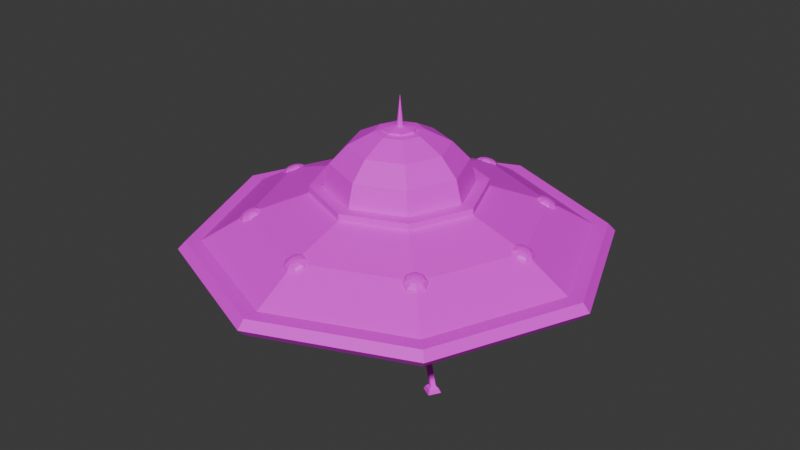 # Source: Nave.blend  (saved by Blender 4.0.36; exported with 4.5.12 LTS)
import bpy
from mathutils import Matrix  # noqa: F401  (used for matrix-valued properties, if any)

bpy.ops.wm.read_factory_settings(use_empty=True)
scene = bpy.context.scene
scene.name = 'Scene'

# ---- collections
col_collection = bpy.data.collections.new('Collection'); scene.collection.children.link(col_collection)

# ---- images (referenced by path relative to the original .blend; pixels are not part of the script)
import os
ASSET_DIR = os.environ.get("B2B_ASSET_DIR", "")  # directory of the original .blend (textures are referenced by path, not embedded)
HERE = os.path.dirname(os.path.abspath(__file__))  # packed textures are extracted next to this script under _unpacked/

def load_image(name, relpath, width, height, colorspace="sRGB"):
    """Load a texture the original file referenced (path relative to the .blend, or extracted next to this script)."""
    p = next((c for c in (os.path.join(HERE, relpath), os.path.join(ASSET_DIR, relpath)) if relpath and os.path.exists(c)), "")
    if p:
        img = bpy.data.images.load(p, check_existing=True)
        img.name = name
    else:  # same state as the original file: an image datablock whose file is absent (Cycles renders it pink)
        img = bpy.data.images.new(name, width, height)
        img.source = "FILE"
        img.filepath = "//" + (relpath or name)
    img.colorspace_settings.name = colorspace
    return img
img_blendeto = load_image('blendeTo', 'ShipTexture.jpg', 1024, 1024, 'sRGB')

# ---- materials (node trees are filled in below, after node groups)
mat_newcomb = bpy.data.materials.new('NewComb')

# ---- material node trees
mat_newcomb.use_nodes = True; mat_newcomb.node_tree.nodes.clear()
_N = mat_newcomb.node_tree.nodes; _L = mat_newcomb.node_tree.links
n0 = _N.new('ShaderNodeBsdfPrincipled'); n0.name = 'Principled BSDF'; n0.location = (10, 300)
n0.inputs[3].default_value = 1.45
n1 = _N.new('ShaderNodeOutputMaterial'); n1.name = 'Material Output'; n1.location = (300, 300)
n2 = _N.new('ShaderNodeTexImage'); n2.name = 'Image Texture'; n2.location = (-305, 273)
n2.image = img_blendeto
_L.new(n0.outputs[0], n1.inputs[0])
_L.new(n2.outputs[0], n0.inputs[0])
n1.is_active_output = True

# ---- world
world_world = bpy.data.worlds.new('World'); scene.world = world_world
world_world.use_nodes = True; world_world.node_tree.nodes.clear()
_N = world_world.node_tree.nodes; _L = world_world.node_tree.links
n0 = _N.new('ShaderNodeOutputWorld'); n0.name = 'World Output'; n0.location = (300, 300)
n1 = _N.new('ShaderNodeBackground'); n1.name = 'Background'; n1.location = (10, 300)
n1.inputs[0].default_value = (0.05088, 0.05088, 0.05088, 1.0)
_L.new(n1.outputs[0], n0.inputs[0])
n0.is_active_output = True
world_world.color = (0.05088, 0.05088, 0.05088)
world_world.use_sun_shadow = False
world_world.sun_shadow_jitter_overblur = 0.0

# ---- meshes
me_flying_sacuer = bpy.data.meshes.new('flying sacuer')
me_flying_sacuer.from_pydata([(1.961, 1.961, 1.623), (0.0, 2.773, 1.623), (-1.961, 1.961, 1.623), (-2.773, -8.916e-09, 1.623), (-1.961, -1.961, 1.623), (0.0, -2.773, 1.623), (1.961, -1.961, 1.623), (2.773, -8.916e-09, 1.623), (1.961, 1.961, 1.86), (0.0, 2.773, 1.86), (-1.961, 1.961, 1.86), (-2.773, 8.916e-09, 1.86), (-1.961, -1.961, 1.86), (0.0, -2.773, 1.86), (1.961, -1.961, 1.86), (2.773, 8.916e-09, 1.86), (0.6197, 0.6197, 1.035), (0.0, 0.8764, 1.035), (0.0, -5.331e-08, 1.035), (-0.6197, 0.6197, 1.035), (-0.8764, -5.331e-08, 1.035), (-0.6197, -0.6197, 1.035), (0.0, -0.8764, 1.035), (0.6197, -0.6197, 1.035), (0.8764, -5.331e-08, 1.035), (0.8876, 0.8876, 2.533), (0.0, 1.255, 2.533), (-0.8876, 0.8876, 2.533), (-1.255, 5.977e-08, 2.533), (-0.8876, -0.8876, 2.533), (0.0, -1.255, 2.533), (0.8876, -0.8876, 2.533), (1.255, 5.977e-08, 2.533), (0.7596, 0.7596, 2.533), (0.0, 1.074, 2.533), (-0.7596, 0.7596, 2.533), (-1.074, 5.977e-08, 2.533), (-0.7596, -0.7596, 2.533), (0.0, -1.074, 2.533), (0.7596, -0.7596, 2.533), (1.074, 5.977e-08, 2.533), (0.8876, 0.8876, 2.63), (0.0, 1.255, 2.63), (0.0, 1.074, 2.63), (0.7596, 0.7596, 2.63), (-0.8876, 0.8876, 2.63), (-0.7596, 0.7596, 2.63), (-1.255, 6.709e-08, 2.63), (-1.074, 6.709e-08, 2.63), (-0.8876, -0.8876, 2.63), (-0.7596, -0.7596, 2.63), (0.0, -1.255, 2.63), (0.0, -1.074, 2.63), (0.8876, -0.8876, 2.63), (0.7596, -0.7596, 2.63), (1.255, 6.709e-08, 2.63), (1.074, 6.709e-08, 2.63), (-1.476, -1.476, 2.259), (-2.088, 3.908e-08, 2.259), (-1.476, 1.476, 2.259), (0.0, 2.088, 2.259), (1.476, 1.476, 2.259), (2.088, 3.908e-08, 2.259), (1.476, -1.476, 2.259), (0.0, -2.088, 2.259), (2.116, 2.116, 1.623), (0.0, 2.993, 1.623), (0.0, 2.993, 1.86), (2.116, 2.116, 1.86), (-2.116, 2.116, 1.623), (-2.116, 2.116, 1.86), (-2.993, -8.916e-09, 1.623), (-2.993, 8.916e-09, 1.86), (-2.116, -2.116, 1.623), (-2.116, -2.116, 1.86), (0.0, -2.993, 1.623), (0.0, -2.993, 1.86), (2.116, -2.116, 1.623), (2.116, -2.116, 1.86), (2.993, -8.916e-09, 1.623), (2.993, 8.916e-09, 1.86), (0.0, 3.103, 1.742), (2.194, 2.194, 1.742), (3.103, 0.0, 1.742), (2.194, -2.194, 1.742), (0.0, -3.103, 1.742), (-2.194, -2.194, 1.742), (-3.103, 0.0, 1.742), (-2.194, 2.194, 1.742), (1.393, 1.393, 1.305), (0.0, 1.97, 1.305), (-1.393, 1.393, 1.305), (-1.97, -3.296e-08, 1.305), (-1.393, -1.393, 1.305), (0.0, -1.97, 1.305), (1.393, -1.393, 1.305), (1.97, -3.296e-08, 1.305), (0.0, 5.977e-08, 2.533), (-1.296, -1.466, 2.268), (-1.349, -1.349, 2.288), (-1.466, -1.296, 2.268), (-1.58, -1.339, 2.22), (-1.623, -1.452, 2.172), (-1.57, -1.57, 2.152), (-1.452, -1.623, 2.172), (-1.339, -1.58, 2.22), (-1.318, -1.475, 2.295), (-1.367, -1.367, 2.313), (-1.475, -1.318, 2.295), (-1.58, -1.357, 2.25), (-1.619, -1.462, 2.206), (-1.571, -1.571, 2.187), (-1.462, -1.619, 2.206), (-1.357, -1.58, 2.25), (-1.361, -1.482, 2.31), (-1.399, -1.399, 2.324), (-1.482, -1.361, 2.31), (-1.562, -1.392, 2.276), (-1.592, -1.472, 2.242), (-1.555, -1.555, 2.228), (-1.472, -1.592, 2.242), (-1.392, -1.562, 2.276), (-1.42, -1.485, 2.312), (-1.44, -1.44, 2.319), (-1.485, -1.42, 2.312), (-1.528, -1.436, 2.293), (-1.544, -1.479, 2.275), (-1.524, -1.524, 2.267), (-1.479, -1.544, 2.275), (-1.436, -1.528, 2.293), (-1.484, -1.484, 2.299), (-1.953, -0.1204, 2.268), (-1.908, 4.124e-08, 2.288), (-1.953, 0.1204, 2.268), (-2.064, 0.1703, 2.22), (-2.174, 0.1204, 2.172), (-2.22, 3.096e-08, 2.152), (-2.174, -0.1204, 2.172), (-2.064, -0.1703, 2.22), (-1.975, -0.1112, 2.295), (-1.933, 4.314e-08, 2.313), (-1.975, 0.1112, 2.295), (-2.077, 0.1573, 2.25), (-2.179, 0.1112, 2.206), (-2.221, 3.365e-08, 2.187), (-2.179, -0.1112, 2.206), (-2.077, -0.1573, 2.25), (-2.01, -0.08514, 2.31), (-1.978, 4.398e-08, 2.324), (-2.01, 0.08514, 2.31), (-2.088, 0.1204, 2.276), (-2.166, 0.08514, 2.242), (-2.199, 3.671e-08, 2.228), (-2.166, -0.08514, 2.242), (-2.088, -0.1204, 2.276), (-2.054, -0.04608, 2.312), (-2.036, 4.361e-08, 2.319), (-2.054, 0.04608, 2.312), (-2.096, 0.06517, 2.293), (-2.138, 0.04608, 2.275), (-2.156, 3.968e-08, 2.267), (-2.138, -0.04608, 2.275), (-2.096, -0.06516, 2.293), (-2.098, 4.21e-08, 2.299), (-1.466, 1.296, 2.268), (-1.349, 1.349, 2.288), (-1.296, 1.466, 2.268), (-1.339, 1.58, 2.22), (-1.452, 1.623, 2.172), (-1.57, 1.57, 2.152), (-1.623, 1.452, 2.172), (-1.58, 1.339, 2.22), (-1.475, 1.318, 2.295), (-1.367, 1.367, 2.313), (-1.318, 1.475, 2.295), (-1.357, 1.58, 2.25), (-1.462, 1.619, 2.206), (-1.571, 1.571, 2.187), (-1.619, 1.462, 2.206), (-1.58, 1.357, 2.25), (-1.482, 1.361, 2.31), (-1.399, 1.399, 2.324), (-1.361, 1.482, 2.31), (-1.392, 1.562, 2.276), (-1.472, 1.592, 2.242), (-1.555, 1.555, 2.228), (-1.592, 1.472, 2.242), (-1.562, 1.392, 2.276), (-1.485, 1.42, 2.312), (-1.44, 1.44, 2.319), (-1.42, 1.485, 2.312), (-1.436, 1.528, 2.293), (-1.479, 1.544, 2.275), (-1.524, 1.524, 2.267), (-1.544, 1.479, 2.275), (-1.528, 1.436, 2.293), (-1.484, 1.484, 2.299), (1.296, 1.466, 2.268), (1.349, 1.349, 2.288), (1.466, 1.296, 2.268), (1.58, 1.339, 2.22), (1.623, 1.452, 2.172), (1.57, 1.57, 2.152), (1.452, 1.623, 2.172), (1.339, 1.58, 2.22), (1.318, 1.475, 2.295), (1.367, 1.367, 2.313), (1.475, 1.318, 2.295), (1.58, 1.357, 2.25), (1.619, 1.462, 2.206), (1.571, 1.571, 2.187), (1.462, 1.619, 2.206), (1.357, 1.58, 2.25), (1.361, 1.482, 2.31), (1.399, 1.399, 2.324), (1.482, 1.361, 2.31), (1.562, 1.392, 2.276), (1.592, 1.472, 2.242), (1.555, 1.555, 2.228), (1.472, 1.592, 2.242), (1.392, 1.562, 2.276), (1.42, 1.485, 2.312), (1.44, 1.44, 2.319), (1.485, 1.42, 2.312), (1.528, 1.436, 2.293), (1.544, 1.479, 2.275), (1.524, 1.524, 2.267), (1.479, 1.544, 2.275), (1.436, 1.528, 2.293), (1.484, 1.484, 2.299), (1.953, 0.1204, 2.268), (1.908, 4.124e-08, 2.288), (1.953, -0.1204, 2.268), (2.064, -0.1703, 2.22), (2.174, -0.1204, 2.172), (2.22, 3.096e-08, 2.152), (2.174, 0.1204, 2.172), (2.064, 0.1703, 2.22), (1.975, 0.1112, 2.295), (1.933, 4.314e-08, 2.313), (1.975, -0.1112, 2.295), (2.077, -0.1573, 2.25), (2.179, -0.1112, 2.206), (2.221, 3.365e-08, 2.187), (2.179, 0.1112, 2.206), (2.077, 0.1573, 2.25), (2.01, 0.08514, 2.31), (1.978, 4.398e-08, 2.324), (2.01, -0.08514, 2.31), (2.088, -0.1204, 2.276), (2.166, -0.08514, 2.242), (2.199, 3.671e-08, 2.228), (2.166, 0.08514, 2.242), (2.088, 0.1204, 2.276), (2.054, 0.04608, 2.312), (2.036, 4.361e-08, 2.319), (2.054, -0.04608, 2.312), (2.096, -0.06516, 2.293), (2.138, -0.04608, 2.275), (2.156, 3.968e-08, 2.267), (2.138, 0.04608, 2.275), (2.096, 0.06517, 2.293), (2.098, 4.21e-08, 2.299), (-0.1204, 1.953, 2.268), (0.0, 1.908, 2.288), (0.1204, 1.953, 2.268), (0.1703, 2.064, 2.22), (0.1204, 2.174, 2.172), (0.0, 2.22, 2.152), (-0.1204, 2.174, 2.172), (-0.1703, 2.064, 2.22), (-0.1112, 1.975, 2.295), (0.0, 1.933, 2.313), (0.1112, 1.975, 2.295), (0.1573, 2.077, 2.25), (0.1112, 2.179, 2.206), (0.0, 2.221, 2.187), (-0.1112, 2.179, 2.206), (-0.1573, 2.077, 2.25), (-0.08514, 2.01, 2.31), (0.0, 1.978, 2.324), (0.08514, 2.01, 2.31), (0.1204, 2.088, 2.276), (0.08514, 2.166, 2.242), (0.0, 2.199, 2.228), (-0.08514, 2.166, 2.242), (-0.1204, 2.088, 2.276), (-0.04608, 2.054, 2.312), (0.0, 2.036, 2.319), (0.04608, 2.054, 2.312), (0.06517, 2.096, 2.293), (0.04608, 2.138, 2.275), (0.0, 2.156, 2.267), (-0.04608, 2.138, 2.275), (-0.06517, 2.096, 2.293), (0.0, 2.098, 2.299), (1.466, -1.296, 2.268), (1.349, -1.349, 2.288), (1.296, -1.466, 2.268), (1.339, -1.58, 2.22), (1.452, -1.623, 2.172), (1.57, -1.57, 2.152), (1.623, -1.452, 2.172), (1.58, -1.339, 2.22), (1.475, -1.318, 2.295), (1.367, -1.367, 2.313), (1.318, -1.475, 2.295), (1.357, -1.58, 2.25), (1.462, -1.619, 2.206), (1.571, -1.571, 2.187), (1.619, -1.462, 2.206), (1.58, -1.357, 2.25), (1.482, -1.361, 2.31), (1.399, -1.399, 2.324), (1.361, -1.482, 2.31), (1.392, -1.562, 2.276), (1.472, -1.592, 2.242), (1.555, -1.555, 2.228), (1.592, -1.472, 2.242), (1.562, -1.392, 2.276), (1.485, -1.42, 2.312), (1.44, -1.44, 2.319), (1.42, -1.485, 2.312), (1.436, -1.528, 2.293), (1.479, -1.544, 2.275), (1.524, -1.524, 2.267), (1.544, -1.479, 2.275), (1.528, -1.436, 2.293), (1.484, -1.484, 2.299), (0.1704, 0.1704, 3.448), (0.0, 0.241, 3.448), (-0.1704, 0.1704, 3.448), (-0.241, 1.289e-07, 3.448), (-0.1704, -0.1704, 3.448), (0.0, -0.241, 3.448), (0.1704, -0.1704, 3.448), (0.241, 1.289e-07, 3.448), (0.03302, 0.03302, 3.475), (0.0, 0.0467, 3.475), (0.0, 1.651e-07, 3.928), (-0.03302, 0.03302, 3.475), (-0.0467, 1.309e-07, 3.475), (-0.03302, -0.03302, 3.475), (0.0, -0.0467, 3.475), (0.03302, -0.03302, 3.475), (0.0467, 1.309e-07, 3.475), (0.167, 0.167, 3.421), (0.0, 0.2362, 3.421), (-0.167, 0.167, 3.421), (-0.2362, 1.268e-07, 3.421), (-0.167, -0.167, 3.421), (0.0, -0.2362, 3.421), (0.167, -0.167, 3.421), (0.2362, 1.268e-07, 3.421), (0.2482, 0.2482, 3.406), (0.0, 0.351, 3.406), (-0.2482, 0.2482, 3.406), (-0.351, 1.257e-07, 3.406), (-0.2482, -0.2482, 3.406), (0.0, -0.351, 3.406), (0.2482, -0.2482, 3.406), (0.351, 1.257e-07, 3.406), (0.7596, 0.7596, 2.581), (0.0, 1.074, 2.581), (-0.7596, 0.7596, 2.581), (-1.074, 6.341e-08, 2.581), (-0.7596, -0.7596, 2.581), (0.0, -1.074, 2.581), (0.7596, -0.7596, 2.581), (1.074, 6.341e-08, 2.581), (0.0, -0.718, 3.217), (-0.5077, -0.5077, 3.217), (-0.718, 1.114e-07, 3.217), (-0.5077, 0.5077, 3.217), (0.0, 0.718, 3.217), (0.5077, 0.5077, 3.217), (0.718, 1.114e-07, 3.217), (0.5077, -0.5077, 3.217), (0.0, -0.9669, 2.956), (-0.6837, -0.6837, 2.956), (-0.9669, 9.166e-08, 2.956), (-0.6837, 0.6837, 2.956), (0.0, 0.9669, 2.956), (0.6837, 0.6837, 2.956), (0.9669, 9.166e-08, 2.956), (0.6837, -0.6837, 2.956), (0.167, 0.167, 3.421), (0.0, 0.2362, 3.421), (-0.167, 0.167, 3.421), (-0.2362, 1.268e-07, 3.421), (-0.167, -0.167, 3.421), (0.0, -0.2362, 3.421), (0.167, -0.167, 3.421), (0.2362, 1.268e-07, 3.421), (-0.1081, 0.9695, 0.5391), (0.1081, 0.9695, 0.5391), (-0.1081, 0.7217, 1.123), (0.1081, 0.7217, 1.123), (-0.1081, 0.9207, 1.208), (0.1081, 0.9207, 1.208), (-0.1081, 1.169, 0.6235), (0.1081, 1.169, 0.6235), (-0.05517, 1.12, 0.6029), (0.05517, 1.12, 0.6029), (0.05517, 1.018, 0.5598), (-0.05517, 1.018, 0.5598), (-0.05517, 1.205, 0.4011), (0.05517, 1.205, 0.4011), (0.05517, 1.104, 0.358), (-0.05517, 1.104, 0.358), (-0.03527, 1.187, 0.3933), (0.03527, 1.187, 0.3933), (0.03527, 1.122, 0.3658), (-0.03527, 1.122, 0.3658), (-0.03527, 1.332, 0.1116), (0.03527, 1.332, 0.1116), (0.03527, 1.261, 0.1115), (-0.03527, 1.261, 0.1115), (-0.09239, 1.389, 0.01738), (0.09239, 1.389, 0.01738), (0.09239, 1.204, 0.01715), (-0.09239, 1.204, 0.01715), (0.0708, 1.226, 0.07602), (0.0708, 1.367, 0.0762), (-0.0708, 1.367, 0.0762), (-0.0708, 1.226, 0.07602), (-0.7856, -0.5784, 0.5391), (-0.8937, -0.3911, 0.5391), (-0.571, -0.4545, 1.123), (-0.6791, -0.2672, 1.123), (-0.7433, -0.554, 1.208), (-0.8514, -0.3667, 1.208), (-0.9579, -0.6779, 0.6235), (-1.066, -0.4906, 0.6235), (-0.9422, -0.6077, 0.6029), (-0.9974, -0.5121, 0.6029), (-0.9094, -0.4613, 0.5598), (-0.8542, -0.5569, 0.5598), (-1.016, -0.6505, 0.4011), (-1.072, -0.5549, 0.4011), (-0.9835, -0.5041, 0.358), (-0.9284, -0.5997, 0.358), (-1.01, -0.6241, 0.3933), (-1.046, -0.563, 0.3933), (-0.9894, -0.5305, 0.3658), (-0.9542, -0.5916, 0.3658), (-1.136, -0.6964, 0.1116), (-1.171, -0.6353, 0.1116), (-1.11, -0.6, 0.1115), (-1.074, -0.6611, 0.1115), (-1.157, -0.7744, 0.01738), (-1.249, -0.6144, 0.01738), (-1.089, -0.522, 0.01715), (-0.9966, -0.6821, 0.01715), (-1.097, -0.5515, 0.07602), (-1.219, -0.6223, 0.0762), (-1.149, -0.7449, 0.0762), (-1.026, -0.6741, 0.07602), (0.8937, -0.3911, 0.5391), (0.7856, -0.5784, 0.5391), (0.6791, -0.2672, 1.123), (0.571, -0.4545, 1.123), (0.8514, -0.3667, 1.208), (0.7433, -0.554, 1.208), (1.066, -0.4906, 0.6235), (0.9579, -0.6779, 0.6235), (0.9974, -0.5121, 0.6029), (0.9422, -0.6077, 0.6029), (0.8542, -0.5569, 0.5598), (0.9094, -0.4613, 0.5598), (1.072, -0.5549, 0.4011), (1.016, -0.6505, 0.4011), (0.9284, -0.5997, 0.358), (0.9835, -0.5041, 0.358), (1.046, -0.563, 0.3933), (1.01, -0.6241, 0.3933), (0.9542, -0.5916, 0.3658), (0.9894, -0.5305, 0.3658), (1.171, -0.6353, 0.1116), (1.136, -0.6964, 0.1116), (1.074, -0.6611, 0.1115), (1.11, -0.6, 0.1115), (1.249, -0.6144, 0.01738), (1.157, -0.7744, 0.01738), (0.9966, -0.6821, 0.01715), (1.089, -0.522, 0.01715), (1.026, -0.6741, 0.07602), (1.149, -0.7449, 0.0762), (1.219, -0.6223, 0.0762), (1.097, -0.5515, 0.07602), (0.1204, -1.953, 2.268), (0.0, -1.908, 2.288), (-0.1204, -1.953, 2.268), (-0.1703, -2.064, 2.22), (-0.1204, -2.174, 2.172), (0.0, -2.22, 2.152), (0.1204, -2.174, 2.172), (0.1703, -2.064, 2.22), (0.1112, -1.975, 2.295), (0.0, -1.933, 2.313), (-0.1112, -1.975, 2.295), (-0.1573, -2.077, 2.25), (-0.1112, -2.179, 2.206), (0.0, -2.221, 2.187), (0.1112, -2.179, 2.206), (0.1573, -2.077, 2.25), (0.08514, -2.01, 2.31), (0.0, -1.978, 2.324), (-0.08514, -2.01, 2.31), (-0.1204, -2.088, 2.276), (-0.08514, -2.166, 2.242), (0.0, -2.199, 2.228), (0.08514, -2.166, 2.242), (0.1204, -2.088, 2.276), (0.04608, -2.054, 2.312), (0.0, -2.036, 2.319), (-0.04608, -2.054, 2.312), (-0.06517, -2.096, 2.293), (-0.04608, -2.138, 2.275), (0.0, -2.156, 2.267), (0.04608, -2.138, 2.275), (0.06517, -2.096, 2.293), (0.0, -2.098, 2.299)], [], [(65, 66, 81, 82), (66, 69, 88, 81), (69, 71, 87, 88), (71, 73, 86, 87), (73, 75, 85, 86), (75, 77, 84, 85), (77, 79, 83, 84), (79, 65, 82, 83), (17, 16, 18), (19, 17, 18), (20, 19, 18), (21, 20, 18), (22, 21, 18), (23, 22, 18), (24, 23, 18), (16, 24, 18), (1, 0, 89, 90), (2, 1, 90, 91), (3, 2, 91, 92), (4, 3, 92, 93), (5, 4, 93, 94), (6, 5, 94, 95), (7, 6, 95, 96), (0, 7, 96, 89), (8, 9, 60, 61), (9, 10, 59, 60), (10, 11, 58, 59), (11, 12, 57, 58), (12, 13, 64, 57), (13, 14, 63, 64), (14, 15, 62, 63), (15, 8, 61, 62), (41, 42, 43, 44), (42, 45, 46, 43), (45, 47, 48, 46), (47, 49, 50, 48), (49, 51, 52, 50), (51, 53, 54, 52), (53, 55, 56, 54), (55, 41, 44, 56), (25, 26, 42, 41), (34, 33, 44, 43), (26, 27, 45, 42), (35, 34, 43, 46), (27, 28, 47, 45), (36, 35, 46, 48), (28, 29, 49, 47), (37, 36, 48, 50), (29, 30, 51, 49), (38, 37, 50, 52), (30, 31, 53, 51), (39, 38, 52, 54), (31, 32, 55, 53), (40, 39, 54, 56), (32, 25, 41, 55), (33, 40, 56, 44), (58, 57, 29, 28), (59, 58, 28, 27), (60, 59, 27, 26), (61, 60, 26, 25), (62, 61, 25, 32), (63, 62, 32, 31), (64, 63, 31, 30), (57, 64, 30, 29), (0, 1, 66, 65), (9, 8, 68, 67), (1, 2, 69, 66), (10, 9, 67, 70), (2, 3, 71, 69), (11, 10, 70, 72), (3, 4, 73, 71), (12, 11, 72, 74), (4, 5, 75, 73), (13, 12, 74, 76), (5, 6, 77, 75), (14, 13, 76, 78), (6, 7, 79, 77), (15, 14, 78, 80), (7, 0, 65, 79), (8, 15, 80, 68), (82, 81, 67, 68), (83, 82, 68, 80), (84, 83, 80, 78), (85, 84, 78, 76), (86, 85, 76, 74), (87, 86, 74, 72), (88, 87, 72, 70), (81, 88, 70, 67), (90, 89, 16, 17), (91, 90, 17, 19), (92, 91, 19, 20), (93, 92, 20, 21), (94, 93, 21, 22), (95, 94, 22, 23), (96, 95, 23, 24), (89, 96, 24, 16), (33, 34, 97), (34, 35, 97), (35, 36, 97), (36, 37, 97), (37, 38, 97), (38, 39, 97), (39, 40, 97), (40, 33, 97), (98, 99, 107, 106), (99, 100, 108, 107), (100, 101, 109, 108), (101, 102, 110, 109), (102, 103, 111, 110), (103, 104, 112, 111), (104, 105, 113, 112), (105, 98, 106, 113), (106, 107, 115, 114), (107, 108, 116, 115), (108, 109, 117, 116), (109, 110, 118, 117), (110, 111, 119, 118), (111, 112, 120, 119), (112, 113, 121, 120), (113, 106, 114, 121), (114, 115, 123, 122), (115, 116, 124, 123), (116, 117, 125, 124), (117, 118, 126, 125), (118, 119, 127, 126), (119, 120, 128, 127), (120, 121, 129, 128), (121, 114, 122, 129), (122, 123, 130), (123, 124, 130), (124, 125, 130), (125, 126, 130), (126, 127, 130), (127, 128, 130), (128, 129, 130), (129, 122, 130), (131, 132, 140, 139), (132, 133, 141, 140), (133, 134, 142, 141), (134, 135, 143, 142), (135, 136, 144, 143), (136, 137, 145, 144), (137, 138, 146, 145), (138, 131, 139, 146), (139, 140, 148, 147), (140, 141, 149, 148), (141, 142, 150, 149), (142, 143, 151, 150), (143, 144, 152, 151), (144, 145, 153, 152), (145, 146, 154, 153), (146, 139, 147, 154), (147, 148, 156, 155), (148, 149, 157, 156), (149, 150, 158, 157), (150, 151, 159, 158), (151, 152, 160, 159), (152, 153, 161, 160), (153, 154, 162, 161), (154, 147, 155, 162), (155, 156, 163), (156, 157, 163), (157, 158, 163), (158, 159, 163), (159, 160, 163), (160, 161, 163), (161, 162, 163), (162, 155, 163), (164, 165, 173, 172), (165, 166, 174, 173), (166, 167, 175, 174), (167, 168, 176, 175), (168, 169, 177, 176), (169, 170, 178, 177), (170, 171, 179, 178), (171, 164, 172, 179), (172, 173, 181, 180), (173, 174, 182, 181), (174, 175, 183, 182), (175, 176, 184, 183), (176, 177, 185, 184), (177, 178, 186, 185), (178, 179, 187, 186), (179, 172, 180, 187), (180, 181, 189, 188), (181, 182, 190, 189), (182, 183, 191, 190), (183, 184, 192, 191), (184, 185, 193, 192), (185, 186, 194, 193), (186, 187, 195, 194), (187, 180, 188, 195), (188, 189, 196), (189, 190, 196), (190, 191, 196), (191, 192, 196), (192, 193, 196), (193, 194, 196), (194, 195, 196), (195, 188, 196), (197, 198, 206, 205), (198, 199, 207, 206), (199, 200, 208, 207), (200, 201, 209, 208), (201, 202, 210, 209), (202, 203, 211, 210), (203, 204, 212, 211), (204, 197, 205, 212), (205, 206, 214, 213), (206, 207, 215, 214), (207, 208, 216, 215), (208, 209, 217, 216), (209, 210, 218, 217), (210, 211, 219, 218), (211, 212, 220, 219), (212, 205, 213, 220), (213, 214, 222, 221), (214, 215, 223, 222), (215, 216, 224, 223), (216, 217, 225, 224), (217, 218, 226, 225), (218, 219, 227, 226), (219, 220, 228, 227), (220, 213, 221, 228), (221, 222, 229), (222, 223, 229), (223, 224, 229), (224, 225, 229), (225, 226, 229), (226, 227, 229), (227, 228, 229), (228, 221, 229), (230, 231, 239, 238), (231, 232, 240, 239), (232, 233, 241, 240), (233, 234, 242, 241), (234, 235, 243, 242), (235, 236, 244, 243), (236, 237, 245, 244), (237, 230, 238, 245), (238, 239, 247, 246), (239, 240, 248, 247), (240, 241, 249, 248), (241, 242, 250, 249), (242, 243, 251, 250), (243, 244, 252, 251), (244, 245, 253, 252), (245, 238, 246, 253), (246, 247, 255, 254), (247, 248, 256, 255), (248, 249, 257, 256), (249, 250, 258, 257), (250, 251, 259, 258), (251, 252, 260, 259), (252, 253, 261, 260), (253, 246, 254, 261), (254, 255, 262), (255, 256, 262), (256, 257, 262), (257, 258, 262), (258, 259, 262), (259, 260, 262), (260, 261, 262), (261, 254, 262), (263, 264, 272, 271), (264, 265, 273, 272), (265, 266, 274, 273), (266, 267, 275, 274), (267, 268, 276, 275), (268, 269, 277, 276), (269, 270, 278, 277), (270, 263, 271, 278), (271, 272, 280, 279), (272, 273, 281, 280), (273, 274, 282, 281), (274, 275, 283, 282), (275, 276, 284, 283), (276, 277, 285, 284), (277, 278, 286, 285), (278, 271, 279, 286), (279, 280, 288, 287), (280, 281, 289, 288), (281, 282, 290, 289), (282, 283, 291, 290), (283, 284, 292, 291), (284, 285, 293, 292), (285, 286, 294, 293), (286, 279, 287, 294), (287, 288, 295), (288, 289, 295), (289, 290, 295), (290, 291, 295), (291, 292, 295), (292, 293, 295), (293, 294, 295), (294, 287, 295), (296, 297, 305, 304), (297, 298, 306, 305), (298, 299, 307, 306), (299, 300, 308, 307), (300, 301, 309, 308), (301, 302, 310, 309), (302, 303, 311, 310), (303, 296, 304, 311), (304, 305, 313, 312), (305, 306, 314, 313), (306, 307, 315, 314), (307, 308, 316, 315), (308, 309, 317, 316), (309, 310, 318, 317), (310, 311, 319, 318), (311, 304, 312, 319), (312, 313, 321, 320), (313, 314, 322, 321), (314, 315, 323, 322), (315, 316, 324, 323), (316, 317, 325, 324), (317, 318, 326, 325), (318, 319, 327, 326), (319, 312, 320, 327), (320, 321, 328), (321, 322, 328), (322, 323, 328), (323, 324, 328), (324, 325, 328), (325, 326, 328), (326, 327, 328), (327, 320, 328), (337, 338, 339), (338, 340, 339), (340, 341, 339), (341, 342, 339), (342, 343, 339), (343, 344, 339), (344, 345, 339), (345, 337, 339), (346, 347, 330, 329), (347, 348, 331, 330), (348, 349, 332, 331), (349, 350, 333, 332), (350, 351, 334, 333), (351, 352, 335, 334), (352, 353, 336, 335), (353, 346, 329, 336), (329, 330, 338, 337), (330, 331, 340, 338), (331, 332, 341, 340), (332, 333, 342, 341), (333, 334, 343, 342), (334, 335, 344, 343), (335, 336, 345, 344), (336, 329, 337, 345), (362, 363, 382, 383), (363, 364, 381, 382), (364, 365, 380, 381), (365, 366, 379, 380), (366, 367, 378, 379), (367, 368, 385, 378), (368, 369, 384, 385), (369, 362, 383, 384), (371, 370, 359, 358), (372, 371, 358, 357), (373, 372, 357, 356), (374, 373, 356, 355), (375, 374, 355, 354), (376, 375, 354, 361), (377, 376, 361, 360), (370, 377, 360, 359), (379, 378, 370, 371), (380, 379, 371, 372), (381, 380, 372, 373), (382, 381, 373, 374), (383, 382, 374, 375), (384, 383, 375, 376), (385, 384, 376, 377), (378, 385, 377, 370), (354, 355, 387, 386), (355, 356, 388, 387), (356, 357, 389, 388), (357, 358, 390, 389), (358, 359, 391, 390), (359, 360, 392, 391), (360, 361, 393, 392), (361, 354, 386, 393), (394, 395, 397, 396), (398, 399, 401, 400), (418, 419, 420, 421), (395, 401, 399, 397), (400, 394, 396, 398), (400, 401, 403, 402), (401, 395, 404, 403), (395, 394, 405, 404), (394, 400, 402, 405), (402, 403, 407, 406), (403, 404, 408, 407), (404, 405, 409, 408), (405, 402, 406, 409), (406, 407, 411, 410), (407, 408, 412, 411), (408, 409, 413, 412), (409, 406, 410, 413), (410, 411, 415, 414), (411, 412, 416, 415), (412, 413, 417, 416), (413, 410, 414, 417), (414, 415, 423, 424), (415, 416, 422, 423), (416, 417, 425, 422), (417, 414, 424, 425), (423, 422, 420, 419), (424, 423, 419, 418), (425, 424, 418, 421), (422, 425, 421, 420), (426, 427, 429, 428), (430, 431, 433, 432), (450, 451, 452, 453), (427, 433, 431, 429), (432, 426, 428, 430), (432, 433, 435, 434), (433, 427, 436, 435), (427, 426, 437, 436), (426, 432, 434, 437), (434, 435, 439, 438), (435, 436, 440, 439), (436, 437, 441, 440), (437, 434, 438, 441), (438, 439, 443, 442), (439, 440, 444, 443), (440, 441, 445, 444), (441, 438, 442, 445), (442, 443, 447, 446), (443, 444, 448, 447), (444, 445, 449, 448), (445, 442, 446, 449), (446, 447, 455, 456), (447, 448, 454, 455), (448, 449, 457, 454), (449, 446, 456, 457), (455, 454, 452, 451), (456, 455, 451, 450), (457, 456, 450, 453), (454, 457, 453, 452), (458, 459, 461, 460), (462, 463, 465, 464), (482, 483, 484, 485), (459, 465, 463, 461), (464, 458, 460, 462), (464, 465, 467, 466), (465, 459, 468, 467), (459, 458, 469, 468), (458, 464, 466, 469), (466, 467, 471, 470), (467, 468, 472, 471), (468, 469, 473, 472), (469, 466, 470, 473), (470, 471, 475, 474), (471, 472, 476, 475), (472, 473, 477, 476), (473, 470, 474, 477), (474, 475, 479, 478), (475, 476, 480, 479), (476, 477, 481, 480), (477, 474, 478, 481), (478, 479, 487, 488), (479, 480, 486, 487), (480, 481, 489, 486), (481, 478, 488, 489), (487, 486, 484, 483), (488, 487, 483, 482), (489, 488, 482, 485), (486, 489, 485, 484), (490, 491, 499, 498), (491, 492, 500, 499), (492, 493, 501, 500), (493, 494, 502, 501), (494, 495, 503, 502), (495, 496, 504, 503), (496, 497, 505, 504), (497, 490, 498, 505), (498, 499, 507, 506), (499, 500, 508, 507), (500, 501, 509, 508), (501, 502, 510, 509), (502, 503, 511, 510), (503, 504, 512, 511), (504, 505, 513, 512), (505, 498, 506, 513), (506, 507, 515, 514), (507, 508, 516, 515), (508, 509, 517, 516), (509, 510, 518, 517), (510, 511, 519, 518), (511, 512, 520, 519), (512, 513, 521, 520), (513, 506, 514, 521), (514, 515, 522), (515, 516, 522), (516, 517, 522), (517, 518, 522), (518, 519, 522), (519, 520, 522), (520, 521, 522), (521, 514, 522)])
_uv = me_flying_sacuer.uv_layers.new(name='UVMap.001')
_uv.uv.foreach_set('vector', [0.1512, 0.4957, 0.3505, 0.4957, 0.3527, 0.5046, 0.1459, 0.5046, 0.3505, 0.4957, 0.4918, 0.3532, 0.4991, 0.3568, 0.3527, 0.5046, 0.5411, 0.8545, 0.5468, 0.6531, 0.5579, 0.6501, 0.552, 0.8588, 0.5468, 0.6531, 0.5411, 0.5046, 0.552, 0.4961, 0.5579, 0.6501, 0.3513, 0.009086, 0.152, 0.009086, 0.1468, -2.818e-08, 0.3535, -3.273e-08, 0.152, 0.009086, 0.01074, 0.1516, 0.0003447, 0.1478, 0.1468, -2.818e-08, 0.01074, 0.1516, 0.01041, 0.3532, -4.639e-08, 0.3568, 0.0003447, 0.1478, 0.01041, 0.3532, 0.1512, 0.4957, 0.1459, 0.5046, -4.639e-08, 0.3568, 0.288, 0.3242, 0.2296, 0.3242, 0.2589, 0.253, 0.3293, 0.2825, 0.288, 0.3242, 0.2589, 0.253, 0.3294, 0.2235, 0.3293, 0.2825, 0.2589, 0.253, 0.2882, 0.1817, 0.3294, 0.2235, 0.2589, 0.253, 0.2298, 0.1817, 0.2882, 0.1817, 0.2589, 0.253, 0.1884, 0.2235, 0.2298, 0.1817, 0.2589, 0.253, 0.1883, 0.2825, 0.1884, 0.2235, 0.2589, 0.253, 0.2296, 0.3242, 0.1883, 0.2825, 0.2589, 0.253, 0.3432, 0.4778, 0.1585, 0.4778, 0.1895, 0.4129, 0.3207, 0.4129, 0.4741, 0.3458, 0.3432, 0.4778, 0.3207, 0.4129, 0.4137, 0.3191, 0.4744, 0.159, 0.4741, 0.3458, 0.4137, 0.3191, 0.4139, 0.1864, 0.344, 0.02697, 0.4744, 0.159, 0.4139, 0.1864, 0.3213, 0.09254, 0.1593, 0.02697, 0.344, 0.02697, 0.3213, 0.09254, 0.19, 0.09254, 0.02842, 0.159, 0.1593, 0.02697, 0.19, 0.09254, 0.09705, 0.1864, 0.02811, 0.3458, 0.02842, 0.159, 0.09705, 0.1864, 0.09683, 0.3191, 0.1585, 0.4778, 0.02811, 0.3458, 0.09683, 0.3191, 0.1895, 0.4129, 0.9767, 0.3372, 0.8448, 0.4687, 0.8237, 0.4111, 0.923, 0.3121, 0.8448, 0.4687, 0.6583, 0.4681, 0.6832, 0.4108, 0.8237, 0.4111, 0.6583, 0.4681, 0.5265, 0.3359, 0.5839, 0.3112, 0.6832, 0.4108, 0.5265, 0.3359, 0.5265, 0.1494, 0.5839, 0.1707, 0.5839, 0.3112, 0.5265, 0.1494, 0.6583, 0.01788, 0.6832, 0.07168, 0.5839, 0.1707, 0.6583, 0.01788, 0.8448, 0.0184, 0.8237, 0.07207, 0.6832, 0.07168, 0.8448, 0.0184, 0.9767, 0.1506, 0.923, 0.1717, 0.8237, 0.07207, 0.9767, 0.1506, 0.9767, 0.3372, 0.923, 0.3121, 0.923, 0.1717, 0.1439, 0.7087, 0.05962, 0.7087, 0.0657, 0.694, 0.1379, 0.694, 0.05962, 0.7087, 2.306e-07, 0.6489, 0.01467, 0.6428, 0.0657, 0.694, 2.306e-07, 0.6489, 6.16e-09, 0.5644, 0.01467, 0.5705, 0.01467, 0.6428, 6.16e-09, 0.5644, 0.05962, 0.5046, 0.0657, 0.5193, 0.01467, 0.5705, 0.05962, 0.5046, 0.1439, 0.5046, 0.1379, 0.5193, 0.0657, 0.5193, 0.1439, 0.5046, 0.2036, 0.5644, 0.1889, 0.5705, 0.1379, 0.5193, 0.2036, 0.5644, 0.2036, 0.6489, 0.1889, 0.6428, 0.1889, 0.5705, 0.2036, 0.6489, 0.1439, 0.7087, 0.1379, 0.694, 0.1889, 0.6428, 0.4696, 0.5046, 0.4764, 0.5888, 0.4681, 0.5894, 0.4613, 0.5052, 0.7592, 0.707, 0.7543, 0.6349, 0.7627, 0.6342, 0.7676, 0.7064, 0.4764, 0.5888, 0.4696, 0.651, 0.4613, 0.6516, 0.4681, 0.5894, 0.7543, 0.757, 0.7592, 0.707, 0.7676, 0.7064, 0.7627, 0.7564, 0.4764, 0.6513, 0.4788, 0.5669, 0.4873, 0.5671, 0.4849, 0.6515, 0.734, 0.6886, 0.7402, 0.7606, 0.7319, 0.7613, 0.7257, 0.6892, 0.4788, 0.5669, 0.4764, 0.5046, 0.4849, 0.5048, 0.4873, 0.5671, 0.7402, 0.6342, 0.734, 0.6886, 0.7257, 0.6892, 0.7319, 0.6349, 0.6568, 0.7776, 0.6511, 0.6933, 0.6595, 0.6927, 0.6652, 0.777, 0.7485, 0.6875, 0.7543, 0.7596, 0.746, 0.7602, 0.7402, 0.6881, 0.6511, 0.6933, 0.6568, 0.6349, 0.6652, 0.6342, 0.6595, 0.6927, 0.7543, 0.6342, 0.7485, 0.6875, 0.7402, 0.6881, 0.746, 0.6349, 0.4541, 0.5046, 0.4613, 0.5887, 0.453, 0.5893, 0.4458, 0.5052, 0.4873, 0.5768, 0.4894, 0.5046, 0.4979, 0.5048, 0.4958, 0.5771, 0.4613, 0.5887, 0.4541, 0.6522, 0.4458, 0.6529, 0.453, 0.5893, 0.4894, 0.6302, 0.4873, 0.5768, 0.4958, 0.5771, 0.4979, 0.6304, 0.5839, 0.3112, 0.5839, 0.1707, 0.6528, 0.1976, 0.6528, 0.2821, 0.6832, 0.4108, 0.5839, 0.3112, 0.6528, 0.2821, 0.7125, 0.3419, 0.8237, 0.4111, 0.6832, 0.4108, 0.7125, 0.3419, 0.7969, 0.3422, 0.923, 0.3121, 0.8237, 0.4111, 0.7969, 0.3422, 0.8566, 0.2826, 0.923, 0.1717, 0.923, 0.3121, 0.8566, 0.2826, 0.8566, 0.1982, 0.8237, 0.07207, 0.923, 0.1717, 0.8566, 0.1982, 0.7969, 0.1383, 0.6832, 0.07168, 0.8237, 0.07207, 0.7969, 0.1383, 0.7125, 0.1381, 0.5839, 0.1707, 0.6832, 0.07168, 0.7125, 0.1381, 0.6528, 0.1976, 0.1585, 0.4778, 0.3432, 0.4778, 0.3505, 0.4957, 0.1512, 0.4957, 0.8448, 0.4687, 0.9767, 0.3372, 0.9946, 0.3446, 0.8522, 0.4865, 0.3432, 0.4778, 0.4741, 0.3458, 0.4918, 0.3532, 0.3505, 0.4957, 0.6583, 0.4681, 0.8448, 0.4687, 0.8522, 0.4865, 0.6509, 0.486, 0.4741, 0.3458, 0.4744, 0.159, 0.4921, 0.1516, 0.4918, 0.3532, 0.5265, 0.3359, 0.6583, 0.4681, 0.6509, 0.486, 0.5086, 0.3432, 0.4744, 0.159, 0.344, 0.02697, 0.3513, 0.009086, 0.4921, 0.1516, 0.5265, 0.1494, 0.5265, 0.3359, 0.5086, 0.3432, 0.5086, 0.1419, 0.344, 0.02697, 0.1593, 0.02697, 0.152, 0.009086, 0.3513, 0.009086, 0.6583, 0.01788, 0.5265, 0.1494, 0.5086, 0.1419, 0.6509, 3.165e-08, 0.1593, 0.02697, 0.02842, 0.159, 0.01074, 0.1516, 0.152, 0.009086, 0.8448, 0.0184, 0.6583, 0.01788, 0.6509, 3.165e-08, 0.8522, 0.0005644, 0.02842, 0.159, 0.02811, 0.3458, 0.01041, 0.3532, 0.01074, 0.1516, 0.9767, 0.1506, 0.8448, 0.0184, 0.8522, 0.0005644, 0.9946, 0.1433, 0.02811, 0.3458, 0.1585, 0.4778, 0.1512, 0.4957, 0.01041, 0.3532, 0.9767, 0.3372, 0.9767, 0.1506, 0.9946, 0.1433, 0.9946, 0.3446, 0.5795, 0.4961, 0.5795, 0.705, 0.5675, 0.7015, 0.5675, 0.5, 0.5411, 0.845, 0.51, 1.0, 0.4991, 0.9911, 0.5291, 0.8417, 0.5411, 0.6363, 0.5411, 0.845, 0.5291, 0.8417, 0.5291, 0.6403, 0.51, 0.4961, 0.5411, 0.6363, 0.5291, 0.6403, 0.4991, 0.5051, 0.5795, 0.705, 0.5795, 0.4961, 0.5912, 0.5, 0.5912, 0.7015, 0.4991, 0.3475, 0.4991, 0.1388, 0.5086, 0.1419, 0.5086, 0.3432, 0.552, 0.8588, 0.5579, 0.6501, 0.5675, 0.6537, 0.5618, 0.855, 0.8554, 0.4961, 0.6467, 0.4955, 0.6509, 0.486, 0.8522, 0.4865, 0.3207, 0.4129, 0.1895, 0.4129, 0.2296, 0.3242, 0.288, 0.3242, 0.4137, 0.3191, 0.3207, 0.4129, 0.288, 0.3242, 0.3293, 0.2825, 0.4139, 0.1864, 0.4137, 0.3191, 0.3293, 0.2825, 0.3294, 0.2235, 0.3213, 0.09254, 0.4139, 0.1864, 0.3294, 0.2235, 0.2882, 0.1817, 0.19, 0.09254, 0.3213, 0.09254, 0.2882, 0.1817, 0.2298, 0.1817, 0.09705, 0.1864, 0.19, 0.09254, 0.2298, 0.1817, 0.1884, 0.2235, 0.09683, 0.3191, 0.09705, 0.1864, 0.1884, 0.2235, 0.1883, 0.2825, 0.1895, 0.4129, 0.09683, 0.3191, 0.1883, 0.2825, 0.2296, 0.3242, 0.3268, 0.6793, 0.2546, 0.6793, 0.2907, 0.5919, 0.2546, 0.6793, 0.2036, 0.6281, 0.2907, 0.5919, 0.2036, 0.6281, 0.2036, 0.5557, 0.2907, 0.5919, 0.2036, 0.5557, 0.2546, 0.5046, 0.2907, 0.5919, 0.2546, 0.5046, 0.3268, 0.5046, 0.2907, 0.5919, 0.3268, 0.5046, 0.3778, 0.5557, 0.2907, 0.5919, 0.3778, 0.5557, 0.3778, 0.6281, 0.2907, 0.5919, 0.3778, 0.6281, 0.3268, 0.6793, 0.2907, 0.5919, 0.4904, 0.6418, 0.4903, 0.6507, 0.4873, 0.6497, 0.4874, 0.6415, 0.3931, 0.7271, 0.3931, 0.7385, 0.3904, 0.7381, 0.3904, 0.7275, 0.2716, 0.7514, 0.2708, 0.7436, 0.2738, 0.7431, 0.2746, 0.7503, 0.2708, 0.7436, 0.2708, 0.7321, 0.2738, 0.7325, 0.2738, 0.7431, 0.06941, 0.7364, 0.06522, 0.7284, 0.06827, 0.728, 0.07213, 0.7354, 0.06522, 0.7284, 0.06522, 0.717, 0.06827, 0.7174, 0.06827, 0.728, 0.06522, 0.717, 0.06941, 0.7087, 0.07213, 0.7098, 0.06827, 0.7174, 0.4903, 0.6304, 0.4904, 0.6418, 0.4874, 0.6415, 0.4873, 0.6309, 0.2915, 0.7188, 0.2985, 0.7265, 0.2948, 0.7278, 0.2894, 0.7219, 0.2985, 0.7265, 0.2985, 0.737, 0.2948, 0.7359, 0.2948, 0.7278, 0.2985, 0.737, 0.2915, 0.7443, 0.2894, 0.7414, 0.2948, 0.7359, 0.2738, 0.7431, 0.2738, 0.7325, 0.2766, 0.7337, 0.2766, 0.7418, 0.07213, 0.7354, 0.06827, 0.728, 0.07194, 0.7267, 0.0749, 0.7324, 0.06827, 0.728, 0.06827, 0.7174, 0.07194, 0.7186, 0.07194, 0.7267, 0.06827, 0.7174, 0.07213, 0.7098, 0.0749, 0.7128, 0.07194, 0.7186, 0.2817, 0.7185, 0.2915, 0.7188, 0.2894, 0.7219, 0.2819, 0.7217, 0.2894, 0.7219, 0.2948, 0.7278, 0.29, 0.7296, 0.2871, 0.7265, 0.2948, 0.7278, 0.2948, 0.7359, 0.29, 0.734, 0.29, 0.7296, 0.2948, 0.7359, 0.2894, 0.7414, 0.2871, 0.737, 0.29, 0.734, 0.2894, 0.7414, 0.2819, 0.7412, 0.283, 0.7369, 0.2871, 0.737, 0.2819, 0.7412, 0.2766, 0.7353, 0.2801, 0.7337, 0.283, 0.7369, 0.07194, 0.7267, 0.07194, 0.7186, 0.07567, 0.7204, 0.07567, 0.7248, 0.2766, 0.7272, 0.2819, 0.7217, 0.283, 0.7263, 0.2801, 0.7293, 0.2819, 0.7217, 0.2894, 0.7219, 0.2871, 0.7265, 0.283, 0.7263, 0.2871, 0.7265, 0.29, 0.7296, 0.2848, 0.7317, 0.29, 0.7296, 0.29, 0.734, 0.2848, 0.7317, 0.29, 0.734, 0.2871, 0.737, 0.2848, 0.7317, 0.2871, 0.737, 0.283, 0.7369, 0.2848, 0.7317, 0.283, 0.7369, 0.2801, 0.7337, 0.2848, 0.7317, 0.2801, 0.7337, 0.2801, 0.7293, 0.2848, 0.7317, 0.2801, 0.7293, 0.283, 0.7263, 0.2848, 0.7317, 0.283, 0.7263, 0.2871, 0.7265, 0.2848, 0.7317, 0.2187, 0.7338, 0.2187, 0.7452, 0.216, 0.7449, 0.216, 0.7343, 0.4983, 0.7198, 0.4985, 0.7281, 0.4955, 0.7284, 0.4953, 0.7208, 0.4985, 0.7281, 0.4983, 0.7395, 0.4953, 0.739, 0.4955, 0.7284, 0.1203, 0.7362, 0.1168, 0.7286, 0.1199, 0.7278, 0.1231, 0.7348, 0.1168, 0.7286, 0.1155, 0.7172, 0.1186, 0.7173, 0.1199, 0.7278, 0.1155, 0.7172, 0.117, 0.7087, 0.12, 0.7094, 0.1186, 0.7173, 0.6217, 0.7462, 0.6217, 0.7348, 0.6248, 0.7352, 0.6248, 0.7458, 0.6217, 0.7348, 0.6242, 0.7262, 0.6271, 0.7273, 0.6248, 0.7352, 0.6432, 0.7258, 0.6503, 0.7335, 0.6466, 0.7349, 0.6412, 0.729, 0.6503, 0.7335, 0.6503, 0.7441, 0.6466, 0.743, 0.6466, 0.7349, 0.6503, 0.7441, 0.6432, 0.7513, 0.6412, 0.7485, 0.6466, 0.743, 0.6432, 0.7513, 0.6331, 0.7509, 0.6335, 0.7482, 0.6412, 0.7485, 0.1199, 0.7278, 0.1186, 0.7173, 0.122, 0.7181, 0.123, 0.7261, 0.1186, 0.7173, 0.12, 0.7094, 0.1231, 0.7121, 0.122, 0.7181, 0.6248, 0.7458, 0.6248, 0.7352, 0.6281, 0.7363, 0.6281, 0.7444, 0.6331, 0.7255, 0.6432, 0.7258, 0.6412, 0.729, 0.6335, 0.7288, 0.6412, 0.729, 0.6466, 0.7349, 0.6418, 0.7368, 0.6389, 0.7336, 0.6466, 0.7349, 0.6466, 0.743, 0.6418, 0.7411, 0.6418, 0.7368, 0.6466, 0.743, 0.6412, 0.7485, 0.6389, 0.7441, 0.6418, 0.7411, 0.6412, 0.7485, 0.6335, 0.7482, 0.6347, 0.744, 0.6389, 0.7441, 0.6335, 0.7482, 0.6281, 0.7423, 0.6318, 0.7408, 0.6347, 0.744, 0.6281, 0.7423, 0.6281, 0.7343, 0.6318, 0.7364, 0.6318, 0.7408, 0.6281, 0.7343, 0.6335, 0.7288, 0.6347, 0.7334, 0.6318, 0.7364, 0.6335, 0.7288, 0.6412, 0.729, 0.6389, 0.7336, 0.6347, 0.7334, 0.6389, 0.7336, 0.6418, 0.7368, 0.6366, 0.7388, 0.6418, 0.7368, 0.6418, 0.7411, 0.6366, 0.7388, 0.6418, 0.7411, 0.6389, 0.7441, 0.6366, 0.7388, 0.6389, 0.7441, 0.6347, 0.744, 0.6366, 0.7388, 0.6347, 0.744, 0.6318, 0.7408, 0.6366, 0.7388, 0.6318, 0.7408, 0.6318, 0.7364, 0.6366, 0.7388, 0.6318, 0.7364, 0.6347, 0.7334, 0.6366, 0.7388, 0.6347, 0.7334, 0.6389, 0.7336, 0.6366, 0.7388, 0.4549, 0.7382, 0.4549, 0.7301, 0.4579, 0.7312, 0.4578, 0.7387, 0.216, 0.7338, 0.216, 0.7452, 0.2133, 0.7449, 0.2133, 0.7343, 0.1532, 0.7087, 0.1569, 0.717, 0.1539, 0.7178, 0.1504, 0.7101, 0.1569, 0.717, 0.1583, 0.7283, 0.1552, 0.7283, 0.1539, 0.7178, 0.1278, 0.7361, 0.1244, 0.7289, 0.1275, 0.728, 0.1305, 0.7348, 0.1244, 0.7289, 0.1231, 0.7175, 0.1262, 0.7175, 0.1275, 0.728, 0.1231, 0.7175, 0.1244, 0.7087, 0.1275, 0.7094, 0.1262, 0.7175, 0.4549, 0.7497, 0.4549, 0.7382, 0.4578, 0.7387, 0.4579, 0.7493, 0.4835, 0.7311, 0.4835, 0.7417, 0.4798, 0.7403, 0.4798, 0.7322, 0.4835, 0.7417, 0.4764, 0.7494, 0.4744, 0.7462, 0.4798, 0.7403, 0.4764, 0.7494, 0.4663, 0.7497, 0.4667, 0.7465, 0.4744, 0.7462, 0.1539, 0.7178, 0.1552, 0.7283, 0.1517, 0.7273, 0.1507, 0.7193, 0.1552, 0.7283, 0.1535, 0.7355, 0.1504, 0.7328, 0.1517, 0.7273, 0.1275, 0.728, 0.1262, 0.7175, 0.1296, 0.7183, 0.1305, 0.7263, 0.1262, 0.7175, 0.1275, 0.7094, 0.1305, 0.712, 0.1296, 0.7183, 0.4764, 0.7239, 0.4835, 0.7311, 0.4798, 0.7322, 0.4744, 0.7267, 0.4798, 0.7322, 0.4798, 0.7403, 0.475, 0.7384, 0.475, 0.7341, 0.4798, 0.7403, 0.4744, 0.7462, 0.4721, 0.7416, 0.475, 0.7384, 0.4744, 0.7462, 0.4667, 0.7465, 0.468, 0.7418, 0.4721, 0.7416, 0.4667, 0.7465, 0.4613, 0.7409, 0.465, 0.7388, 0.468, 0.7418, 0.4613, 0.7409, 0.4613, 0.7329, 0.465, 0.7344, 0.465, 0.7388, 0.4613, 0.7329, 0.4667, 0.727, 0.468, 0.7312, 0.465, 0.7344, 0.4667, 0.727, 0.4744, 0.7267, 0.4721, 0.7311, 0.468, 0.7312, 0.4744, 0.7267, 0.4798, 0.7322, 0.475, 0.7341, 0.4721, 0.7311, 0.475, 0.7341, 0.475, 0.7384, 0.4698, 0.7364, 0.475, 0.7384, 0.4721, 0.7416, 0.4698, 0.7364, 0.4721, 0.7416, 0.468, 0.7418, 0.4698, 0.7364, 0.468, 0.7418, 0.465, 0.7388, 0.4698, 0.7364, 0.465, 0.7388, 0.465, 0.7344, 0.4698, 0.7364, 0.465, 0.7344, 0.468, 0.7312, 0.4698, 0.7364, 0.468, 0.7312, 0.4721, 0.7311, 0.4698, 0.7364, 0.4721, 0.7311, 0.475, 0.7341, 0.4698, 0.7364, 0.1583, 0.7277, 0.1583, 0.7163, 0.1605, 0.7169, 0.1605, 0.7275, 0.5836, 0.7279, 0.5836, 0.7164, 0.5862, 0.7169, 0.5862, 0.7275, 0.1002, 0.7087, 0.1032, 0.7172, 0.1001, 0.7177, 0.09735, 0.7098, 0.1032, 0.7172, 0.1032, 0.7287, 0.1001, 0.7283, 0.1001, 0.7177, 0.1032, 0.7287, 0.1002, 0.7363, 0.09735, 0.7353, 0.1001, 0.7283, 0.1504, 0.7152, 0.1504, 0.7267, 0.1474, 0.7262, 0.1474, 0.7156, 0.1504, 0.7267, 0.146, 0.7353, 0.1433, 0.7342, 0.1474, 0.7262, 0.5836, 0.7164, 0.5836, 0.705, 0.5862, 0.7054, 0.5862, 0.716, 0.1605, 0.7275, 0.1605, 0.7169, 0.1643, 0.7182, 0.1643, 0.7263, 0.1605, 0.7169, 0.1673, 0.7091, 0.1695, 0.7123, 0.1643, 0.7182, 0.1673, 0.7091, 0.1769, 0.7087, 0.1768, 0.712, 0.1695, 0.7123, 0.1001, 0.7177, 0.1001, 0.7283, 0.09667, 0.7269, 0.09667, 0.7188, 0.1433, 0.7087, 0.1474, 0.7156, 0.1437, 0.717, 0.1406, 0.7117, 0.1474, 0.7156, 0.1474, 0.7262, 0.1437, 0.725, 0.1437, 0.717, 0.1474, 0.7262, 0.1433, 0.7342, 0.1406, 0.7312, 0.1437, 0.725, 0.1673, 0.7346, 0.1605, 0.7275, 0.1643, 0.7263, 0.1695, 0.7318, 0.1643, 0.7263, 0.1643, 0.7182, 0.1691, 0.7201, 0.1691, 0.7244, 0.1643, 0.7182, 0.1695, 0.7123, 0.1719, 0.7168, 0.1691, 0.7201, 0.1695, 0.7123, 0.1768, 0.712, 0.1759, 0.7167, 0.1719, 0.7168, 0.1768, 0.712, 0.182, 0.7174, 0.1787, 0.7196, 0.1759, 0.7167, 0.182, 0.7174, 0.182, 0.7255, 0.1787, 0.724, 0.1787, 0.7196, 0.1437, 0.717, 0.1437, 0.725, 0.1399, 0.7234, 0.1399, 0.7191, 0.1768, 0.7314, 0.1695, 0.7318, 0.1719, 0.7274, 0.1759, 0.7272, 0.1695, 0.7318, 0.1643, 0.7263, 0.1691, 0.7244, 0.1719, 0.7274, 0.1691, 0.7244, 0.1691, 0.7201, 0.1741, 0.7221, 0.1691, 0.7201, 0.1719, 0.7168, 0.1741, 0.7221, 0.1719, 0.7168, 0.1759, 0.7167, 0.1741, 0.7221, 0.1759, 0.7167, 0.1787, 0.7196, 0.1741, 0.7221, 0.1787, 0.7196, 0.1787, 0.724, 0.1741, 0.7221, 0.1787, 0.724, 0.1759, 0.7272, 0.1741, 0.7221, 0.1759, 0.7272, 0.1719, 0.7274, 0.1741, 0.7221, 0.1719, 0.7274, 0.1691, 0.7244, 0.1741, 0.7221, 0.6026, 0.7522, 0.5928, 0.7464, 0.5946, 0.7449, 0.6036, 0.7502, 0.1942, 0.7287, 0.1943, 0.7202, 0.1972, 0.7198, 0.1971, 0.7277, 0.1943, 0.7202, 0.1942, 0.7087, 0.1971, 0.7092, 0.1972, 0.7198, 0.1079, 0.7087, 0.1136, 0.7161, 0.1107, 0.717, 0.1054, 0.7102, 0.1136, 0.7161, 0.1155, 0.7274, 0.1124, 0.7274, 0.1107, 0.717, 0.1155, 0.7274, 0.1122, 0.736, 0.1094, 0.7354, 0.1124, 0.7274, 0.2036, 0.7087, 0.2036, 0.7201, 0.2005, 0.7197, 0.2005, 0.7091, 0.2036, 0.7201, 0.201, 0.7291, 0.1981, 0.728, 0.2005, 0.7197, 0.6036, 0.7502, 0.5946, 0.7449, 0.5977, 0.7423, 0.6046, 0.7464, 0.5946, 0.7449, 0.5912, 0.7351, 0.5951, 0.7348, 0.5977, 0.7423, 0.5912, 0.7351, 0.5954, 0.7265, 0.5983, 0.7283, 0.5951, 0.7348, 0.1054, 0.7102, 0.1107, 0.717, 0.1073, 0.7188, 0.1032, 0.7136, 0.1107, 0.717, 0.1124, 0.7274, 0.1085, 0.7268, 0.1073, 0.7188, 0.1124, 0.7274, 0.1094, 0.7354, 0.1063, 0.7329, 0.1085, 0.7268, 0.2005, 0.7091, 0.2005, 0.7197, 0.1972, 0.7187, 0.1972, 0.7106, 0.613, 0.7479, 0.6036, 0.7502, 0.6046, 0.7464, 0.6117, 0.7446, 0.6046, 0.7464, 0.5977, 0.7423, 0.6016, 0.7391, 0.6054, 0.7413, 0.5977, 0.7423, 0.5951, 0.7348, 0.6002, 0.735, 0.6016, 0.7391, 0.5951, 0.7348, 0.5983, 0.7283, 0.602, 0.7315, 0.6002, 0.735, 0.5983, 0.7283, 0.6055, 0.7265, 0.6058, 0.7306, 0.602, 0.7315, 0.1073, 0.7188, 0.1085, 0.7268, 0.1044, 0.7255, 0.1037, 0.7212, 0.1085, 0.7268, 0.1063, 0.7329, 0.1032, 0.7289, 0.1044, 0.7255, 0.615, 0.7381, 0.6117, 0.7446, 0.6092, 0.7404, 0.611, 0.7368, 0.6117, 0.7446, 0.6046, 0.7464, 0.6054, 0.7413, 0.6092, 0.7404, 0.6054, 0.7413, 0.6016, 0.7391, 0.6058, 0.7358, 0.6016, 0.7391, 0.6002, 0.735, 0.6058, 0.7358, 0.6002, 0.735, 0.602, 0.7315, 0.6058, 0.7358, 0.602, 0.7315, 0.6058, 0.7306, 0.6058, 0.7358, 0.6058, 0.7306, 0.6096, 0.7328, 0.6058, 0.7358, 0.6096, 0.7328, 0.611, 0.7368, 0.6058, 0.7358, 0.611, 0.7368, 0.6092, 0.7404, 0.6058, 0.7358, 0.6092, 0.7404, 0.6054, 0.7413, 0.6058, 0.7358, 0.5835, 0.7394, 0.5835, 0.7279, 0.5862, 0.7284, 0.5862, 0.739, 0.39, 0.7271, 0.3903, 0.7352, 0.3873, 0.7355, 0.3871, 0.728, 0.3903, 0.7352, 0.39, 0.7467, 0.3871, 0.7461, 0.3873, 0.7355, 0.06079, 0.7087, 0.06522, 0.717, 0.0622, 0.7175, 0.05811, 0.7098, 0.06522, 0.717, 0.06522, 0.7285, 0.0622, 0.7281, 0.0622, 0.7175, 0.06522, 0.7285, 0.06079, 0.7364, 0.05811, 0.7354, 0.0622, 0.7281, 0.616, 0.7461, 0.616, 0.7347, 0.619, 0.7351, 0.619, 0.7456, 0.616, 0.7347, 0.6166, 0.7262, 0.6196, 0.7273, 0.619, 0.7351, 0.3157, 0.7377, 0.3157, 0.7272, 0.3194, 0.7285, 0.3194, 0.7366, 0.3157, 0.7272, 0.3226, 0.7195, 0.3247, 0.7226, 0.3194, 0.7285, 0.3226, 0.7195, 0.3325, 0.7192, 0.3322, 0.7224, 0.3247, 0.7226, 0.05811, 0.7098, 0.0622, 0.7175, 0.05849, 0.7187, 0.05535, 0.7128, 0.0622, 0.7175, 0.0622, 0.7281, 0.05849, 0.7268, 0.05849, 0.7187, 0.0622, 0.7281, 0.05811, 0.7354, 0.05535, 0.7324, 0.05849, 0.7268, 0.619, 0.7456, 0.619, 0.7351, 0.6217, 0.7362, 0.6217, 0.7443, 0.3226, 0.745, 0.3157, 0.7377, 0.3194, 0.7366, 0.3247, 0.7421, 0.3194, 0.7366, 0.3194, 0.7285, 0.3242, 0.7303, 0.3242, 0.7347, 0.3194, 0.7285, 0.3247, 0.7226, 0.327, 0.7272, 0.3242, 0.7303, 0.3247, 0.7226, 0.3322, 0.7224, 0.3311, 0.727, 0.327, 0.7272, 0.3322, 0.7224, 0.3376, 0.7279, 0.334, 0.73, 0.3311, 0.727, 0.05849, 0.7187, 0.05849, 0.7268, 0.05465, 0.7248, 0.05465, 0.7205, 0.3376, 0.736, 0.3322, 0.7419, 0.3311, 0.7376, 0.334, 0.7344, 0.3322, 0.7419, 0.3247, 0.7421, 0.327, 0.7377, 0.3311, 0.7376, 0.3247, 0.7421, 0.3194, 0.7366, 0.3242, 0.7347, 0.327, 0.7377, 0.3242, 0.7347, 0.3242, 0.7303, 0.3293, 0.7324, 0.3242, 0.7303, 0.327, 0.7272, 0.3293, 0.7324, 0.327, 0.7272, 0.3311, 0.727, 0.3293, 0.7324, 0.3311, 0.727, 0.334, 0.73, 0.3293, 0.7324, 0.334, 0.73, 0.334, 0.7344, 0.3293, 0.7324, 0.334, 0.7344, 0.3311, 0.7376, 0.3293, 0.7324, 0.3311, 0.7376, 0.327, 0.7377, 0.3293, 0.7324, 0.327, 0.7377, 0.3242, 0.7347, 0.3293, 0.7324, 0.3775, 0.6907, 0.3774, 0.6994, 0.3744, 0.6984, 0.3745, 0.6904, 0.4313, 0.7317, 0.4411, 0.726, 0.4421, 0.7279, 0.4331, 0.7333, 0.4572, 0.7301, 0.4549, 0.7212, 0.458, 0.7207, 0.4602, 0.729, 0.4549, 0.7212, 0.4549, 0.7098, 0.458, 0.7102, 0.458, 0.7207, 0.09222, 0.7087, 0.09667, 0.716, 0.09365, 0.7164, 0.08954, 0.7096, 0.09667, 0.716, 0.09667, 0.7274, 0.09365, 0.7269, 0.09365, 0.7164, 0.09667, 0.7274, 0.09222, 0.7362, 0.08954, 0.735, 0.09365, 0.7269, 0.3774, 0.6793, 0.3775, 0.6907, 0.3745, 0.6904, 0.3744, 0.6798, 0.4297, 0.7431, 0.4331, 0.7333, 0.4362, 0.7358, 0.4336, 0.7433, 0.4331, 0.7333, 0.4421, 0.7279, 0.4431, 0.7318, 0.4362, 0.7358, 0.4421, 0.7279, 0.4515, 0.7302, 0.4503, 0.7335, 0.4431, 0.7318, 0.458, 0.7207, 0.458, 0.7102, 0.4612, 0.7117, 0.4612, 0.7198, 0.08954, 0.7096, 0.09365, 0.7164, 0.08993, 0.7177, 0.08679, 0.7126, 0.09365, 0.7164, 0.09365, 0.7269, 0.08993, 0.7258, 0.08993, 0.7177, 0.09365, 0.7269, 0.08954, 0.735, 0.08679, 0.732, 0.08993, 0.7258, 0.4339, 0.7516, 0.4297, 0.7431, 0.4336, 0.7433, 0.4368, 0.7499, 0.4336, 0.7433, 0.4362, 0.7358, 0.4401, 0.739, 0.4387, 0.7431, 0.4362, 0.7358, 0.4431, 0.7318, 0.4439, 0.7368, 0.4401, 0.739, 0.4431, 0.7318, 0.4503, 0.7335, 0.4478, 0.7378, 0.4439, 0.7368, 0.4503, 0.7335, 0.4535, 0.74, 0.4495, 0.7413, 0.4478, 0.7378, 0.4535, 0.74, 0.4509, 0.7475, 0.4481, 0.7454, 0.4495, 0.7413, 0.08993, 0.7177, 0.08993, 0.7258, 0.08609, 0.7243, 0.08609, 0.7199, 0.444, 0.7516, 0.4368, 0.7499, 0.4405, 0.7466, 0.4444, 0.7476, 0.4368, 0.7499, 0.4336, 0.7433, 0.4387, 0.7431, 0.4405, 0.7466, 0.4387, 0.7431, 0.4401, 0.739, 0.4443, 0.7424, 0.4401, 0.739, 0.4439, 0.7368, 0.4443, 0.7424, 0.4439, 0.7368, 0.4478, 0.7378, 0.4443, 0.7424, 0.4478, 0.7378, 0.4495, 0.7413, 0.4443, 0.7424, 0.4495, 0.7413, 0.4481, 0.7454, 0.4443, 0.7424, 0.4481, 0.7454, 0.4444, 0.7476, 0.4443, 0.7424, 0.4444, 0.7476, 0.4405, 0.7466, 0.4443, 0.7424, 0.4405, 0.7466, 0.4387, 0.7431, 0.4443, 0.7424, 0.499, 0.6915, 0.4958, 0.6913, 0.499, 0.6516, 0.4958, 0.6913, 0.4935, 0.6908, 0.499, 0.6516, 0.3232, 0.6794, 0.3264, 0.6793, 0.3264, 0.7188, 0.3157, 0.6794, 0.318, 0.6793, 0.3157, 0.7192, 0.318, 0.6793, 0.3211, 0.6796, 0.3157, 0.7192, 0.3211, 0.6796, 0.3232, 0.6802, 0.3157, 0.7192, 0.6439, 0.6707, 0.647, 0.6708, 0.6439, 0.7104, 0.647, 0.6708, 0.6493, 0.6713, 0.6439, 0.7104, 0.4455, 0.6707, 0.4455, 0.6866, 0.4432, 0.6867, 0.4432, 0.6705, 0.3264, 0.718, 0.3271, 0.7073, 0.3296, 0.7074, 0.3288, 0.7184, 0.3271, 0.7073, 0.3271, 0.6914, 0.3296, 0.6912, 0.3296, 0.7074, 0.3271, 0.6914, 0.3264, 0.6797, 0.3288, 0.6793, 0.3296, 0.6912, 0.1316, 0.7361, 0.1305, 0.7203, 0.1328, 0.7199, 0.1339, 0.7361, 0.1305, 0.7203, 0.1316, 0.7093, 0.1339, 0.7087, 0.1328, 0.7199, 0.4976, 0.6915, 0.499, 0.7073, 0.4967, 0.7076, 0.4953, 0.6915, 0.499, 0.7073, 0.4976, 0.7193, 0.4953, 0.7198, 0.4967, 0.7076, 0.3042, 0.7185, 0.288, 0.7185, 0.2947, 0.7027, 0.2979, 0.7027, 0.288, 0.7185, 0.2766, 0.707, 0.2925, 0.7004, 0.2947, 0.7027, 0.2766, 0.707, 0.2766, 0.6908, 0.2925, 0.6973, 0.2925, 0.7004, 0.2766, 0.6908, 0.288, 0.6793, 0.2947, 0.6951, 0.2925, 0.6973, 0.288, 0.6793, 0.3042, 0.6793, 0.2979, 0.6951, 0.2947, 0.6951, 0.3042, 0.6793, 0.3157, 0.6908, 0.3001, 0.6973, 0.2979, 0.6951, 0.3157, 0.6908, 0.3157, 0.707, 0.3001, 0.7004, 0.3001, 0.6973, 0.3157, 0.707, 0.3042, 0.7185, 0.2979, 0.7027, 0.3001, 0.7004, 0.7257, 0.6342, 0.7257, 0.7066, 0.6917, 0.703, 0.6917, 0.6379, 0.7257, 0.7066, 0.7157, 0.7592, 0.6827, 0.7504, 0.6917, 0.703, 0.4613, 0.7239, 0.4613, 0.6516, 0.4935, 0.6548, 0.4935, 0.7199, 0.5994, 0.6707, 0.5912, 0.618, 0.6251, 0.6145, 0.6325, 0.6619, 0.5912, 0.618, 0.5912, 0.5456, 0.6251, 0.5494, 0.6251, 0.6145, 0.5912, 0.5456, 0.5994, 0.4961, 0.6325, 0.5047, 0.6251, 0.5494, 0.4458, 0.5446, 0.4458, 0.6168, 0.4118, 0.6133, 0.4118, 0.5483, 0.4458, 0.6168, 0.435, 0.6705, 0.4021, 0.6616, 0.4118, 0.6133, 0.6725, 0.5301, 0.7067, 0.4961, 0.7199, 0.525, 0.7032, 0.5417, 0.6725, 0.5784, 0.6725, 0.5301, 0.7032, 0.5417, 0.7032, 0.5653, 0.7067, 0.6127, 0.6725, 0.5784, 0.7032, 0.5653, 0.7199, 0.582, 0.755, 0.6128, 0.7067, 0.6127, 0.7199, 0.582, 0.7435, 0.5821, 0.7891, 0.5787, 0.755, 0.6128, 0.7435, 0.5821, 0.7602, 0.5654, 0.7891, 0.5304, 0.7891, 0.5787, 0.7602, 0.5654, 0.7602, 0.5418, 0.755, 0.4962, 0.7891, 0.5304, 0.7602, 0.5418, 0.7435, 0.5251, 0.7067, 0.4961, 0.755, 0.4962, 0.7435, 0.5251, 0.7199, 0.525, 0.6251, 0.6145, 0.6251, 0.5494, 0.6511, 0.5582, 0.6511, 0.6066, 0.6511, 0.5879, 0.6511, 0.5229, 0.6725, 0.5301, 0.6725, 0.5784, 0.6971, 0.6341, 0.6511, 0.5879, 0.6725, 0.5784, 0.7067, 0.6127, 0.7621, 0.6342, 0.6971, 0.6341, 0.7067, 0.6127, 0.755, 0.6128, 0.6917, 0.6379, 0.6917, 0.703, 0.6652, 0.6951, 0.6652, 0.6467, 0.4118, 0.6133, 0.4021, 0.6616, 0.3778, 0.6416, 0.385, 0.6057, 0.4118, 0.5483, 0.4118, 0.6133, 0.385, 0.6057, 0.385, 0.5574, 0.4021, 0.5046, 0.4118, 0.5483, 0.385, 0.5574, 0.3778, 0.5249, 0.7602, 0.5654, 0.7435, 0.5821, 0.7397, 0.5727, 0.7509, 0.5615, 0.7435, 0.5821, 0.7199, 0.582, 0.7238, 0.5726, 0.7397, 0.5727, 0.7199, 0.582, 0.7032, 0.5653, 0.7126, 0.5614, 0.7238, 0.5726, 0.7032, 0.5653, 0.7032, 0.5417, 0.7126, 0.5455, 0.7126, 0.5614, 0.7032, 0.5417, 0.7199, 0.525, 0.7238, 0.5343, 0.7126, 0.5455, 0.7199, 0.525, 0.7435, 0.5251, 0.7397, 0.5343, 0.7238, 0.5343, 0.7435, 0.5251, 0.7602, 0.5418, 0.7509, 0.5456, 0.7397, 0.5343, 0.7602, 0.5418, 0.7602, 0.5654, 0.7509, 0.5615, 0.7509, 0.5456, 0.2598, 0.6793, 0.2766, 0.6837, 0.2766, 0.7321, 0.2598, 0.7277, 0.3931, 0.6717, 0.4109, 0.6705, 0.4109, 0.7255, 0.3931, 0.7266, 0.1583, 0.7517, 0.1422, 0.7518, 0.1422, 0.7356, 0.1583, 0.7355, 0.2411, 0.7336, 0.2225, 0.7322, 0.2225, 0.6793, 0.2411, 0.6807, 0.6094, 0.7254, 0.5912, 0.7265, 0.5912, 0.6718, 0.6094, 0.6707, 0.3154, 0.7196, 0.3154, 0.7385, 0.3113, 0.7336, 0.3113, 0.7239, 0.3154, 0.7385, 0.2985, 0.7373, 0.3026, 0.733, 0.3113, 0.7336, 0.2985, 0.7373, 0.2985, 0.7185, 0.3026, 0.7234, 0.3026, 0.733, 0.2985, 0.7185, 0.3154, 0.7196, 0.3113, 0.7239, 0.3026, 0.7234, 0.4018, 0.7273, 0.4109, 0.7266, 0.4109, 0.7456, 0.4018, 0.7462, 0.2225, 0.7336, 0.232, 0.7343, 0.232, 0.7526, 0.2225, 0.7518, 0.2406, 0.7526, 0.232, 0.7503, 0.232, 0.7336, 0.2406, 0.7358, 0.3778, 0.7276, 0.3871, 0.7271, 0.3871, 0.746, 0.3778, 0.7465, 0.09475, 0.7368, 0.09475, 0.7464, 0.09319, 0.7446, 0.09319, 0.7384, 0.09475, 0.7464, 0.08609, 0.7459, 0.08765, 0.7442, 0.09319, 0.7446, 0.08609, 0.7459, 0.08609, 0.7362, 0.08765, 0.7381, 0.08765, 0.7442, 0.08609, 0.7362, 0.09475, 0.7368, 0.09319, 0.7384, 0.08765, 0.7381, 0.008352, 0.7087, 0.01417, 0.7087, 0.01164, 0.7356, 0.005824, 0.7356, 0.3634, 0.6793, 0.3694, 0.6795, 0.3677, 0.7035, 0.3622, 0.7055, 0.05465, 0.7379, 0.04897, 0.7378, 0.04282, 0.7178, 0.04849, 0.7179, 0.1339, 0.7087, 0.1399, 0.7088, 0.1399, 0.736, 0.1346, 0.7335, 0.005824, 0.7356, 0.01164, 0.7356, 0.01373, 0.7393, 0.002053, 0.7393, 0.3622, 0.7055, 0.3677, 0.7035, 0.3711, 0.7062, 0.36, 0.7103, 0.04849, 0.7179, 0.04282, 0.7178, 0.04105, 0.7142, 0.05243, 0.7143, 0.3778, 0.7024, 0.3778, 0.7086, 0.3744, 0.7118, 0.3744, 0.6994, 0.36, 0.7103, 0.3711, 0.7062, 0.3744, 0.7108, 0.36, 0.7161, 0.002053, 0.7393, 0.01373, 0.7393, 0.01524, 0.7448, 1.598e-08, 0.7448, 0.1921, 0.735, 0.1922, 0.7467, 0.1871, 0.7477, 0.1871, 0.7324, 0.05243, 0.7143, 0.04105, 0.7142, 0.03979, 0.7087, 0.05465, 0.7089, 0.4432, 0.7196, 0.4297, 0.726, 0.4297, 0.6769, 0.4432, 0.6705, 0.4612, 0.7098, 0.4458, 0.7079, 0.4458, 0.6529, 0.4612, 0.6547, 0.171, 0.7348, 0.1871, 0.7349, 0.1871, 0.7511, 0.171, 0.751, 0.3778, 0.6705, 0.3931, 0.674, 0.3931, 0.7271, 0.3778, 0.7235, 0.6281, 0.6754, 0.6439, 0.6707, 0.6439, 0.7208, 0.6281, 0.7255, 0.4278, 0.7263, 0.4278, 0.7452, 0.4236, 0.7408, 0.4236, 0.7312, 0.4278, 0.7452, 0.4109, 0.7463, 0.415, 0.7414, 0.4236, 0.7408, 0.4109, 0.7463, 0.4109, 0.7274, 0.415, 0.7318, 0.415, 0.7414, 0.4109, 0.7274, 0.4278, 0.7263, 0.4236, 0.7312, 0.415, 0.7318, 0.4935, 0.7439, 0.4857, 0.7429, 0.4857, 0.7239, 0.4935, 0.7249, 0.3765, 0.7367, 0.3687, 0.7349, 0.3687, 0.7166, 0.3765, 0.7184, 0.3381, 0.7199, 0.3449, 0.7166, 0.3449, 0.7336, 0.3381, 0.7368, 0.4012, 0.744, 0.3931, 0.7464, 0.3931, 0.729, 0.4012, 0.7266, 0.08427, 0.7363, 0.08427, 0.7459, 0.08272, 0.7443, 0.08272, 0.7381, 0.08427, 0.7459, 0.07567, 0.7465, 0.07722, 0.7447, 0.08272, 0.7443, 0.07567, 0.7465, 0.07567, 0.7369, 0.07722, 0.7385, 0.07722, 0.7447, 0.07567, 0.7369, 0.08427, 0.7363, 0.08272, 0.7381, 0.07722, 0.7385, 0.5912, 0.7329, 0.5862, 0.7321, 0.5862, 0.705, 0.5912, 0.7058, 0.1871, 0.7348, 0.182, 0.7339, 0.1826, 0.7102, 0.1871, 0.7087, 0.03499, 0.7096, 0.03979, 0.7087, 0.03253, 0.729, 0.02774, 0.7298, 0.0211, 0.7429, 0.01579, 0.7437, 0.01769, 0.7193, 0.02227, 0.7207, 0.1201, 0.7395, 0.1139, 0.7395, 0.1106, 0.7362, 0.1231, 0.7362, 0.1139, 0.7395, 0.1139, 0.7457, 0.1106, 0.7487, 0.1106, 0.7362, 0.02774, 0.7298, 0.03253, 0.729, 0.037, 0.732, 0.02738, 0.7338, 0.02227, 0.7207, 0.01769, 0.7193, 0.01524, 0.7145, 0.02443, 0.7174, 0.5912, 0.7329, 0.5912, 0.7425, 0.5862, 0.7455, 0.5862, 0.733, 0.6493, 0.7115, 0.6493, 0.7217, 0.6439, 0.7237, 0.6439, 0.7104, 0.02443, 0.7174, 0.01524, 0.7145, 0.01524, 0.7087, 0.02723, 0.7125, 0.02738, 0.7338, 0.037, 0.732, 0.03979, 0.7371, 0.02723, 0.7394, 0.2411, 0.6804, 0.2598, 0.6793, 0.2598, 0.7322, 0.2411, 0.7333, 0.6281, 0.7262, 0.6094, 0.7256, 0.6094, 0.6707, 0.6281, 0.6713, 0.1231, 0.7524, 0.1231, 0.7361, 0.1392, 0.7362, 0.1392, 0.7524, 0.4109, 0.6708, 0.4297, 0.6705, 0.4297, 0.726, 0.4109, 0.7263, 0.2225, 0.7335, 0.2036, 0.7338, 0.2036, 0.6796, 0.2225, 0.6793, 0.2411, 0.7523, 0.2411, 0.7333, 0.2456, 0.738, 0.2456, 0.7477, 0.2411, 0.7333, 0.2595, 0.7333, 0.255, 0.7379, 0.2456, 0.738, 0.2595, 0.7333, 0.2595, 0.7523, 0.255, 0.7477, 0.255, 0.7379, 0.2595, 0.7523, 0.2411, 0.7523, 0.2456, 0.7477, 0.255, 0.7477, 0.2693, 0.7514, 0.2598, 0.7511, 0.2598, 0.7321, 0.2693, 0.7324, 0.2036, 0.7483, 0.194, 0.7484, 0.194, 0.7293, 0.2036, 0.7291, 0.1679, 0.7529, 0.1583, 0.7534, 0.1583, 0.7352, 0.1679, 0.7346, 0.2036, 0.7339, 0.2133, 0.7338, 0.2133, 0.7525, 0.2036, 0.7527, 0.09667, 0.7461, 0.09667, 0.7364, 0.09836, 0.7381, 0.09836, 0.7443, 0.09667, 0.7364, 0.1061, 0.7363, 0.1044, 0.7381, 0.09836, 0.7381, 0.1061, 0.7363, 0.1061, 0.7461, 0.1044, 0.7443, 0.1044, 0.7381, 0.1061, 0.7461, 0.09667, 0.7461, 0.09836, 0.7443, 0.1044, 0.7443, 0.5804, 0.7411, 0.5743, 0.7411, 0.573, 0.7142, 0.5792, 0.7142, 0.3387, 0.7166, 0.3325, 0.7161, 0.3375, 0.6912, 0.3434, 0.6893, 0.1932, 0.732, 0.1871, 0.7324, 0.1871, 0.7092, 0.1932, 0.7087, 0.3492, 0.6795, 0.3554, 0.6793, 0.358, 0.7062, 0.3523, 0.704, 0.5792, 0.7142, 0.573, 0.7142, 0.5695, 0.7104, 0.5818, 0.7104, 0.3434, 0.6893, 0.3375, 0.6912, 0.3332, 0.6889, 0.3449, 0.685, 0.4542, 0.7129, 0.4542, 0.7191, 0.4508, 0.7222, 0.4508, 0.7098, 0.3523, 0.704, 0.358, 0.7062, 0.36, 0.7108, 0.3485, 0.7066, 0.3449, 0.685, 0.3332, 0.6889, 0.3296, 0.6843, 0.3449, 0.6793, 0.5818, 0.7104, 0.5695, 0.7104, 0.5675, 0.705, 0.5835, 0.705, 0.3485, 0.7066, 0.36, 0.7108, 0.36, 0.7166, 0.3449, 0.7111, 0.4508, 0.7113, 0.4508, 0.7235, 0.4458, 0.7258, 0.4458, 0.7098, 0.4605, 0.7301, 0.4605, 0.7416, 0.4579, 0.7412, 0.4579, 0.7306, 0.3449, 0.735, 0.3449, 0.7235, 0.3471, 0.7238, 0.3471, 0.7343, 0.2187, 0.7452, 0.2187, 0.7338, 0.2213, 0.7341, 0.2213, 0.7446, 0.07979, 0.7363, 0.07567, 0.7276, 0.07872, 0.7271, 0.08253, 0.7352, 0.07567, 0.7276, 0.07567, 0.7162, 0.07872, 0.7166, 0.07872, 0.7271, 0.07567, 0.7162, 0.07979, 0.7087, 0.08253, 0.7097, 0.07872, 0.7166, 0.4979, 0.6304, 0.4979, 0.6417, 0.4948, 0.6413, 0.4948, 0.6308, 0.4979, 0.6417, 0.4952, 0.6509, 0.4923, 0.6498, 0.4948, 0.6413, 0.3539, 0.7421, 0.3471, 0.7343, 0.3509, 0.733, 0.3561, 0.7389, 0.3471, 0.7343, 0.3471, 0.7238, 0.3509, 0.7249, 0.3509, 0.733, 0.3471, 0.7238, 0.3539, 0.7166, 0.3561, 0.7194, 0.3509, 0.7249, 0.08253, 0.7352, 0.07872, 0.7271, 0.08238, 0.726, 0.08529, 0.7321, 0.07872, 0.7271, 0.07872, 0.7166, 0.08238, 0.7179, 0.08238, 0.726, 0.07872, 0.7166, 0.08253, 0.7097, 0.08529, 0.7126, 0.08238, 0.7179, 0.4948, 0.6308, 0.4948, 0.6413, 0.4915, 0.6404, 0.4915, 0.6324, 0.3635, 0.7425, 0.3539, 0.7421, 0.3561, 0.7389, 0.3635, 0.7393, 0.3561, 0.7389, 0.3509, 0.733, 0.3557, 0.7312, 0.3585, 0.7344, 0.3509, 0.733, 0.3509, 0.7249, 0.3557, 0.7268, 0.3557, 0.7312, 0.3509, 0.7249, 0.3561, 0.7194, 0.3585, 0.7238, 0.3557, 0.7268, 0.3561, 0.7194, 0.3635, 0.7198, 0.3625, 0.724, 0.3585, 0.7238, 0.08238, 0.726, 0.08238, 0.7179, 0.08609, 0.72, 0.08609, 0.7244, 0.3687, 0.7257, 0.3687, 0.7338, 0.3653, 0.7316, 0.3653, 0.7272, 0.3687, 0.7338, 0.3635, 0.7393, 0.3625, 0.7346, 0.3653, 0.7316, 0.3635, 0.7393, 0.3561, 0.7389, 0.3585, 0.7344, 0.3625, 0.7346, 0.3585, 0.7344, 0.3557, 0.7312, 0.3607, 0.7291, 0.3557, 0.7312, 0.3557, 0.7268, 0.3607, 0.7291, 0.3557, 0.7268, 0.3585, 0.7238, 0.3607, 0.7291, 0.3585, 0.7238, 0.3625, 0.724, 0.3607, 0.7291, 0.3625, 0.724, 0.3653, 0.7272, 0.3607, 0.7291, 0.3653, 0.7272, 0.3653, 0.7316, 0.3607, 0.7291, 0.3653, 0.7316, 0.3625, 0.7346, 0.3607, 0.7291, 0.3625, 0.7346, 0.3585, 0.7344, 0.3607, 0.7291])
me_flying_sacuer.materials.append(mat_newcomb)
me_flying_sacuer.update()

# ---- objects
ob_flying_sacuer = bpy.data.objects.new('flying sacuer', me_flying_sacuer)

# ---- transforms, parenting, visibility, modifiers, constraints
ob_flying_sacuer.location = (0.0, 0.0, 0.0)

# ---- collection membership
col_collection.objects.link(ob_flying_sacuer)

# ---- scene / render settings (as saved in the file)
scene.frame_start = 1; scene.frame_end = 250; scene.frame_set(1)
scene.render.engine = 'CYCLES'
scene.cycles.sampling_pattern = 'TABULATED_SOBOL'
scene.cycles.bake_type = 'DIFFUSE'
bpy.context.view_layer.update()

# ---- added for rendering (the .blend has no active camera and no usable light): camera, sun
cam_auto = bpy.data.cameras.new('AutoCamera')
cam_auto.lens = 50.0
cam_auto.sensor_width = 36.0
cam_auto.clip_end = 1000.0
ob_auto_camera = bpy.data.objects.new('AutoCamera', cam_auto)
scene.collection.objects.link(ob_auto_camera)
ob_auto_camera.location = (8.88967, -10.6676, 9.08425)
ob_auto_camera.rotation_euler = (1.09748, -7.21219e-08, 0.694738)
scene.camera = ob_auto_camera
light_auto_sun = bpy.data.lights.new('AutoSun', 'SUN')
light_auto_sun.energy = 3.0
light_auto_sun.angle = 0.0523599
ob_auto_sun = bpy.data.objects.new('AutoSun', light_auto_sun)
scene.collection.objects.link(ob_auto_sun)
ob_auto_sun.rotation_euler = (0.872665, 0.174533, 0.523599)
bpy.context.view_layer.update()
